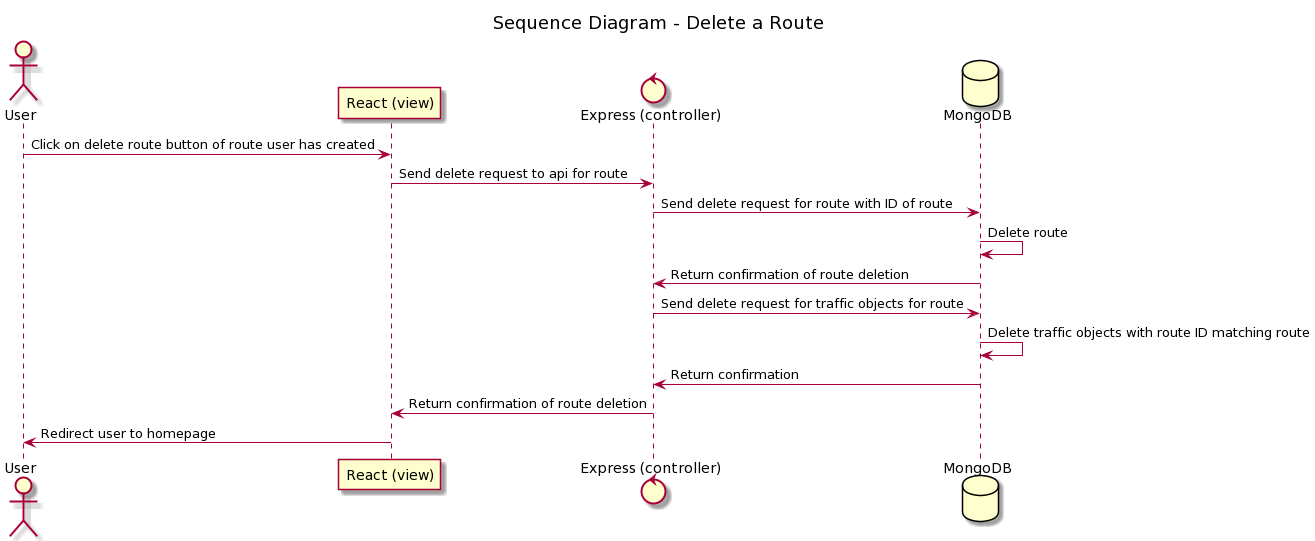

The diagram above was rendered by PlantUML. Its source (embedded in the PNG):
@startuml
title Sequence Diagram - Delete a Route
actor       User as user
participant "React (view)" as view
control "Express (controller)" as control
database    MongoDB    as database

user -> view : Click on delete route button of route user has created
view -> control : Send delete request to api for route
control -> database : Send delete request for route with ID of route
database -> database : Delete route
database -> control : Return confirmation of route deletion
control -> database : Send delete request for traffic objects for route
database -> database : Delete traffic objects with route ID matching route
database -> control : Return confirmation
control -> view : Return confirmation of route deletion
view -> user : Redirect user to homepage
@enduml